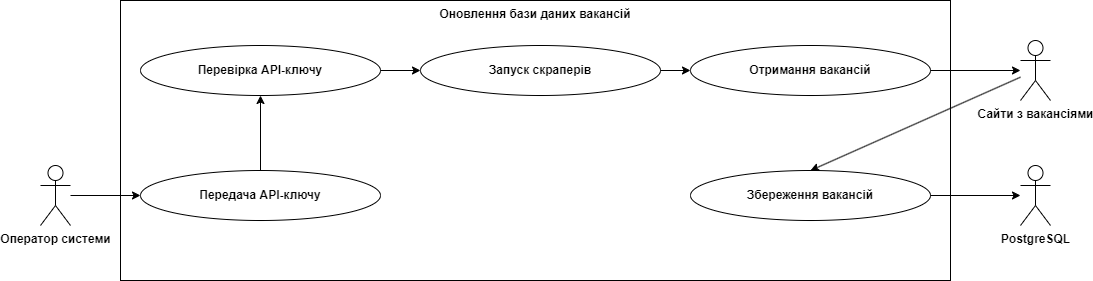

The diagram above was exported from draw.io. Its source (the exported page's mxGraphModel, read from the mxfile embedded in the PNG):
<mxGraphModel dx="1434" dy="699" grid="1" gridSize="10" guides="1" tooltips="1" connect="1" arrows="1" fold="1" page="1" pageScale="1" pageWidth="827" pageHeight="1169" math="0" shadow="0">
  <root>
    <mxCell id="0" />
    <mxCell id="1" parent="0" />
    <mxCell id="px5ImTFJh5NhTPMIKyo0-1" value="Оператор системи" style="shape=umlActor;verticalLabelPosition=bottom;verticalAlign=top;html=1;outlineConnect=0;fontStyle=1" vertex="1" parent="1">
      <mxGeometry x="60" y="305" width="30" height="60" as="geometry" />
    </mxCell>
    <mxCell id="px5ImTFJh5NhTPMIKyo0-2" value="Оновлення бази даних вакансій" style="rounded=0;whiteSpace=wrap;html=1;verticalAlign=top;fontStyle=1" vertex="1" parent="1">
      <mxGeometry x="140" y="140" width="830" height="280" as="geometry" />
    </mxCell>
    <mxCell id="px5ImTFJh5NhTPMIKyo0-3" value="Передача API-ключу" style="ellipse;whiteSpace=wrap;html=1;fontStyle=1" vertex="1" parent="1">
      <mxGeometry x="160" y="310" width="240" height="50" as="geometry" />
    </mxCell>
    <mxCell id="px5ImTFJh5NhTPMIKyo0-4" value="Перевірка API-ключу" style="ellipse;whiteSpace=wrap;html=1;fontStyle=1" vertex="1" parent="1">
      <mxGeometry x="160" y="185" width="240" height="50" as="geometry" />
    </mxCell>
    <mxCell id="px5ImTFJh5NhTPMIKyo0-5" value="Запуск скраперів" style="ellipse;whiteSpace=wrap;html=1;fontStyle=1" vertex="1" parent="1">
      <mxGeometry x="440" y="185" width="240" height="50" as="geometry" />
    </mxCell>
    <mxCell id="px5ImTFJh5NhTPMIKyo0-6" value="Отримання вакансій" style="ellipse;whiteSpace=wrap;html=1;fontStyle=1" vertex="1" parent="1">
      <mxGeometry x="710" y="185" width="240" height="50" as="geometry" />
    </mxCell>
    <mxCell id="px5ImTFJh5NhTPMIKyo0-7" value="" style="endArrow=classic;html=1;rounded=0;exitX=0.5;exitY=0;exitDx=0;exitDy=0;entryX=0.5;entryY=1;entryDx=0;entryDy=0;" edge="1" parent="1" source="px5ImTFJh5NhTPMIKyo0-3" target="px5ImTFJh5NhTPMIKyo0-4">
      <mxGeometry width="50" height="50" relative="1" as="geometry">
        <mxPoint x="440" y="370" as="sourcePoint" />
        <mxPoint x="490" y="320" as="targetPoint" />
      </mxGeometry>
    </mxCell>
    <mxCell id="px5ImTFJh5NhTPMIKyo0-8" value="" style="endArrow=classic;html=1;rounded=0;labelBackgroundColor=default;strokeColor=default;fontFamily=Helvetica;fontSize=11;fontColor=default;shape=connector;endFill=1;exitX=1;exitY=0.5;exitDx=0;exitDy=0;entryX=0;entryY=0.5;entryDx=0;entryDy=0;" edge="1" parent="1" source="px5ImTFJh5NhTPMIKyo0-4" target="px5ImTFJh5NhTPMIKyo0-5">
      <mxGeometry width="50" height="50" relative="1" as="geometry">
        <mxPoint x="480" y="310" as="sourcePoint" />
        <mxPoint x="530" y="260" as="targetPoint" />
      </mxGeometry>
    </mxCell>
    <mxCell id="px5ImTFJh5NhTPMIKyo0-9" value="" style="endArrow=classic;html=1;rounded=0;labelBackgroundColor=default;strokeColor=default;fontFamily=Helvetica;fontSize=11;fontColor=default;shape=connector;endFill=1;exitX=1;exitY=0.5;exitDx=0;exitDy=0;entryX=0;entryY=0.5;entryDx=0;entryDy=0;" edge="1" parent="1" source="px5ImTFJh5NhTPMIKyo0-5" target="px5ImTFJh5NhTPMIKyo0-6">
      <mxGeometry width="50" height="50" relative="1" as="geometry">
        <mxPoint x="390" y="220" as="sourcePoint" />
        <mxPoint x="435" y="220" as="targetPoint" />
      </mxGeometry>
    </mxCell>
    <mxCell id="px5ImTFJh5NhTPMIKyo0-10" value="" style="endArrow=classic;html=1;rounded=0;labelBackgroundColor=default;strokeColor=default;fontFamily=Helvetica;fontSize=11;fontColor=default;shape=connector;entryX=0;entryY=0.5;entryDx=0;entryDy=0;" edge="1" parent="1" source="px5ImTFJh5NhTPMIKyo0-1" target="px5ImTFJh5NhTPMIKyo0-3">
      <mxGeometry width="50" height="50" relative="1" as="geometry">
        <mxPoint x="440" y="395" as="sourcePoint" />
        <mxPoint x="490" y="345" as="targetPoint" />
      </mxGeometry>
    </mxCell>
    <mxCell id="px5ImTFJh5NhTPMIKyo0-11" value="PostgreSQL" style="shape=umlActor;verticalLabelPosition=bottom;verticalAlign=top;html=1;outlineConnect=0;fontStyle=1" vertex="1" parent="1">
      <mxGeometry x="1040" y="305" width="30" height="60" as="geometry" />
    </mxCell>
    <mxCell id="px5ImTFJh5NhTPMIKyo0-12" value="Сайти з вакансіями" style="shape=umlActor;verticalLabelPosition=bottom;verticalAlign=top;html=1;outlineConnect=0;fontStyle=1" vertex="1" parent="1">
      <mxGeometry x="1040" y="180" width="30" height="60" as="geometry" />
    </mxCell>
    <mxCell id="px5ImTFJh5NhTPMIKyo0-13" value="Збереження вакансій" style="ellipse;whiteSpace=wrap;html=1;fontStyle=1" vertex="1" parent="1">
      <mxGeometry x="710" y="310" width="240" height="50" as="geometry" />
    </mxCell>
    <mxCell id="px5ImTFJh5NhTPMIKyo0-14" value="" style="endArrow=classic;html=1;rounded=0;exitX=1;exitY=0.5;exitDx=0;exitDy=0;" edge="1" parent="1" source="px5ImTFJh5NhTPMIKyo0-13" target="px5ImTFJh5NhTPMIKyo0-11">
      <mxGeometry width="50" height="50" relative="1" as="geometry">
        <mxPoint x="540" y="280" as="sourcePoint" />
        <mxPoint x="590" y="230" as="targetPoint" />
      </mxGeometry>
    </mxCell>
    <mxCell id="px5ImTFJh5NhTPMIKyo0-15" value="" style="endArrow=classic;html=1;rounded=0;exitX=1;exitY=0.5;exitDx=0;exitDy=0;" edge="1" parent="1" source="px5ImTFJh5NhTPMIKyo0-6" target="px5ImTFJh5NhTPMIKyo0-12">
      <mxGeometry width="50" height="50" relative="1" as="geometry">
        <mxPoint x="540" y="280" as="sourcePoint" />
        <mxPoint x="590" y="230" as="targetPoint" />
      </mxGeometry>
    </mxCell>
    <mxCell id="px5ImTFJh5NhTPMIKyo0-16" value="" style="endArrow=classic;html=1;rounded=0;entryX=0.5;entryY=0;entryDx=0;entryDy=0;" edge="1" parent="1" source="px5ImTFJh5NhTPMIKyo0-12" target="px5ImTFJh5NhTPMIKyo0-13">
      <mxGeometry width="50" height="50" relative="1" as="geometry">
        <mxPoint x="710" y="340" as="sourcePoint" />
        <mxPoint x="760" y="290" as="targetPoint" />
      </mxGeometry>
    </mxCell>
  </root>
</mxGraphModel>